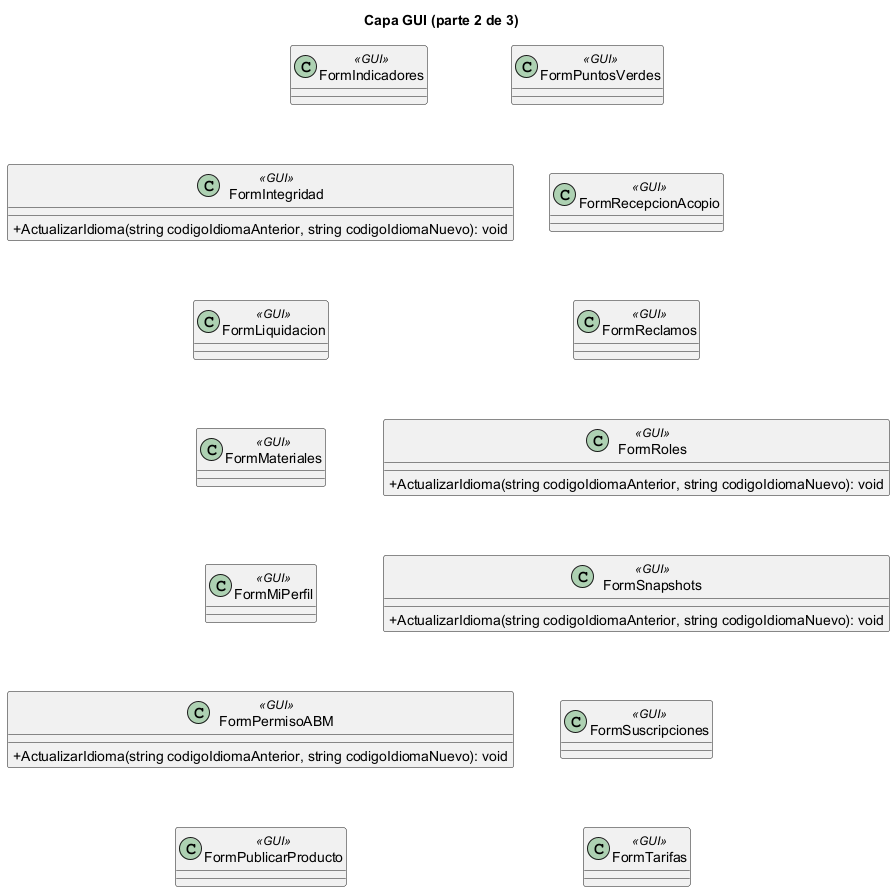

The diagram above was rendered by PlantUML. Its source (embedded in the PNG):
@startuml
skinparam classAttributeIconSize 0
skinparam linetype ortho
title Capa GUI (parte 2 de 3)
class "FormIndicadores" as FormIndicadores <<GUI>> {
}
class "FormIntegridad" as FormIntegridad <<GUI>> {
  +ActualizarIdioma(string codigoIdiomaAnterior, string codigoIdiomaNuevo): void
}
class "FormLiquidacion" as FormLiquidacion <<GUI>> {
}
class "FormMateriales" as FormMateriales <<GUI>> {
}
class "FormMiPerfil" as FormMiPerfil <<GUI>> {
}
class "FormPermisoABM" as FormPermisoABM <<GUI>> {
  +ActualizarIdioma(string codigoIdiomaAnterior, string codigoIdiomaNuevo): void
}
class "FormPublicarProducto" as FormPublicarProducto <<GUI>> {
}
class "FormPuntosVerdes" as FormPuntosVerdes <<GUI>> {
}
class "FormRecepcionAcopio" as FormRecepcionAcopio <<GUI>> {
}
class "FormReclamos" as FormReclamos <<GUI>> {
}
class "FormRoles" as FormRoles <<GUI>> {
  +ActualizarIdioma(string codigoIdiomaAnterior, string codigoIdiomaNuevo): void
}
class "FormSnapshots" as FormSnapshots <<GUI>> {
  +ActualizarIdioma(string codigoIdiomaAnterior, string codigoIdiomaNuevo): void
}
class "FormSuscripciones" as FormSuscripciones <<GUI>> {
}
class "FormTarifas" as FormTarifas <<GUI>> {
}
FormIndicadores -[hidden]down- FormIntegridad
FormIntegridad -[hidden]down- FormLiquidacion
FormLiquidacion -[hidden]down- FormMateriales
FormMateriales -[hidden]down- FormMiPerfil
FormMiPerfil -[hidden]down- FormPermisoABM
FormPermisoABM -[hidden]down- FormPublicarProducto
FormPuntosVerdes -[hidden]down- FormRecepcionAcopio
FormRecepcionAcopio -[hidden]down- FormReclamos
FormReclamos -[hidden]down- FormRoles
FormRoles -[hidden]down- FormSnapshots
FormSnapshots -[hidden]down- FormSuscripciones
FormSuscripciones -[hidden]down- FormTarifas
FormIndicadores -[hidden]right- FormPuntosVerdes
@enduml